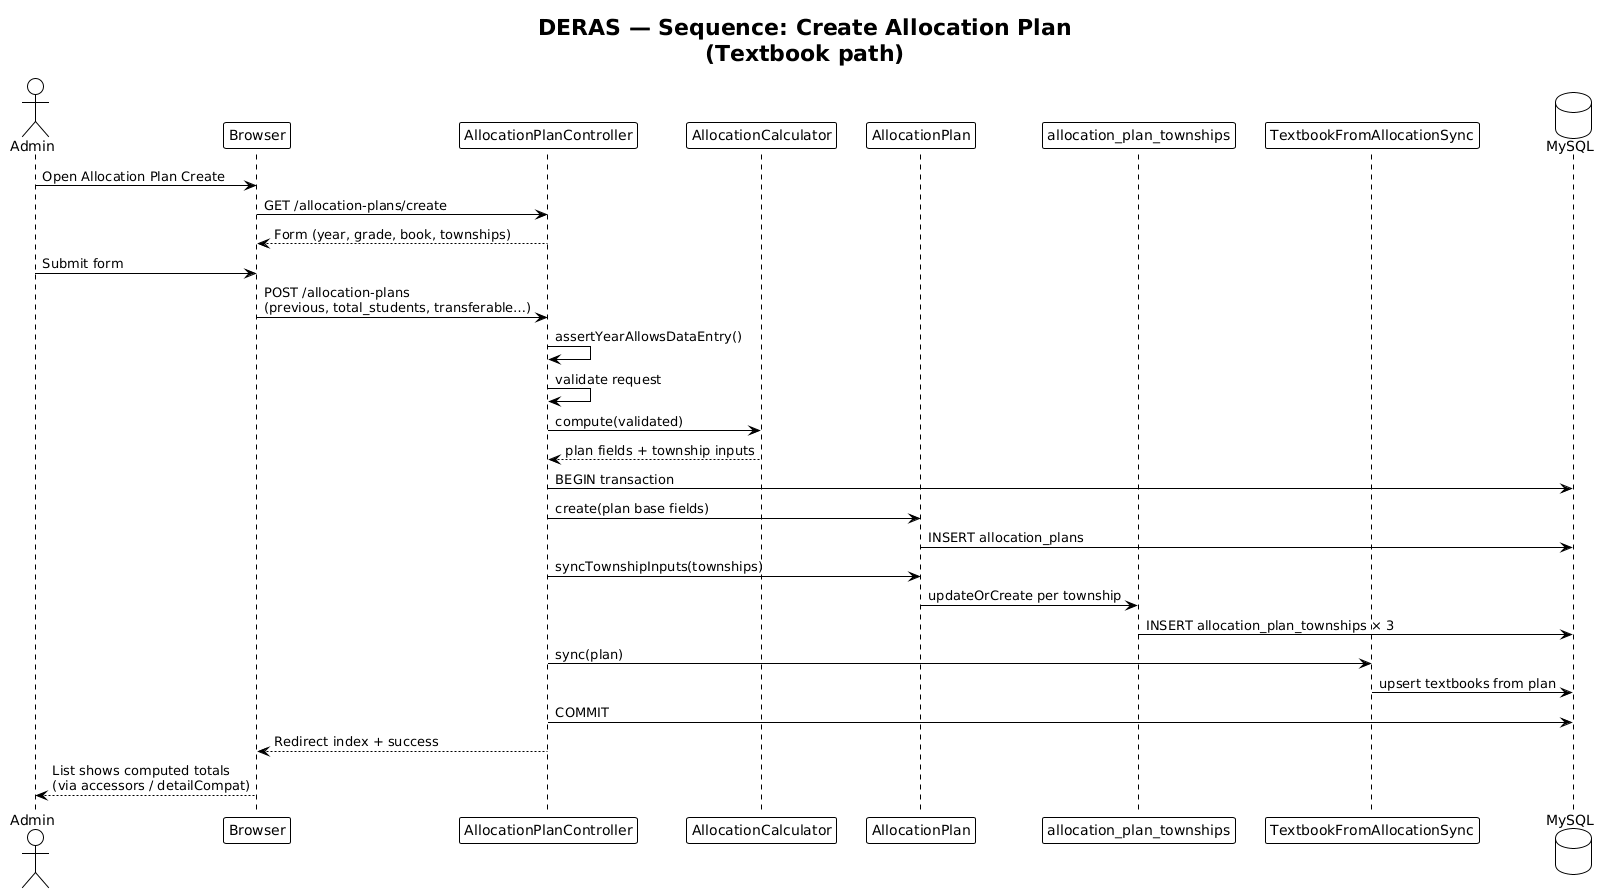

The diagram above was rendered by PlantUML. Its source (embedded in the PNG):
@startuml DERAS_Sequence_Allocation
!theme plain
title DERAS — Sequence: Create Allocation Plan\n(Textbook path)

actor Admin
participant "Browser" as UI
participant "AllocationPlanController" as Ctrl
participant "AllocationCalculator" as Calc
participant "AllocationPlan" as Plan
participant "allocation_plan_townships" as APT
participant "TextbookFromAllocationSync" as Sync
database "MySQL" as DB

Admin -> UI : Open Allocation Plan Create
UI -> Ctrl : GET /allocation-plans/create
Ctrl --> UI : Form (year, grade, book, townships)

Admin -> UI : Submit form
UI -> Ctrl : POST /allocation-plans\n(previous, total_students, transferable…)
Ctrl -> Ctrl : assertYearAllowsDataEntry()
Ctrl -> Ctrl : validate request

Ctrl -> Calc : compute(validated)
Calc --> Ctrl : plan fields + township inputs

Ctrl -> DB : BEGIN transaction
Ctrl -> Plan : create(plan base fields)
Plan -> DB : INSERT allocation_plans
Ctrl -> Plan : syncTownshipInputs(townships)
Plan -> APT : updateOrCreate per township
APT -> DB : INSERT allocation_plan_townships × 3

Ctrl -> Sync : sync(plan)
Sync -> DB : upsert textbooks from plan

Ctrl -> DB : COMMIT
Ctrl --> UI : Redirect index + success
UI --> Admin : List shows computed totals\n(via accessors / detailCompat)

@enduml